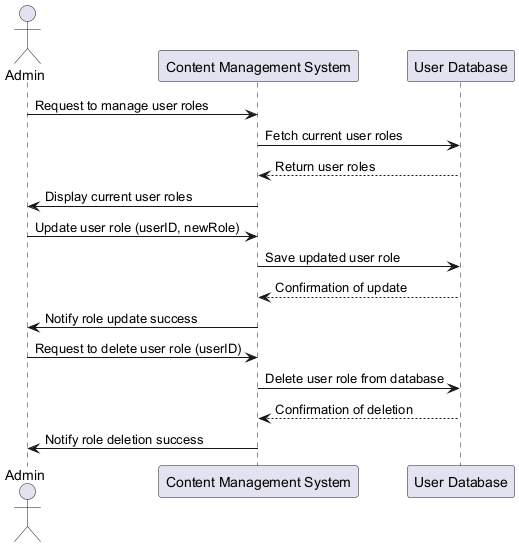

The diagram above was rendered by PlantUML. Its source (embedded in the PNG):
@startuml
actor Admin
participant "Content Management System" as CMS
participant "User Database" as DB

Admin -> CMS : Request to manage user roles
CMS -> DB : Fetch current user roles
DB --> CMS : Return user roles
CMS -> Admin : Display current user roles

Admin -> CMS : Update user role (userID, newRole)
CMS -> DB : Save updated user role
DB --> CMS : Confirmation of update
CMS -> Admin : Notify role update success

Admin -> CMS : Request to delete user role (userID)
CMS -> DB : Delete user role from database
DB --> CMS : Confirmation of deletion
CMS -> Admin : Notify role deletion success
@enduml